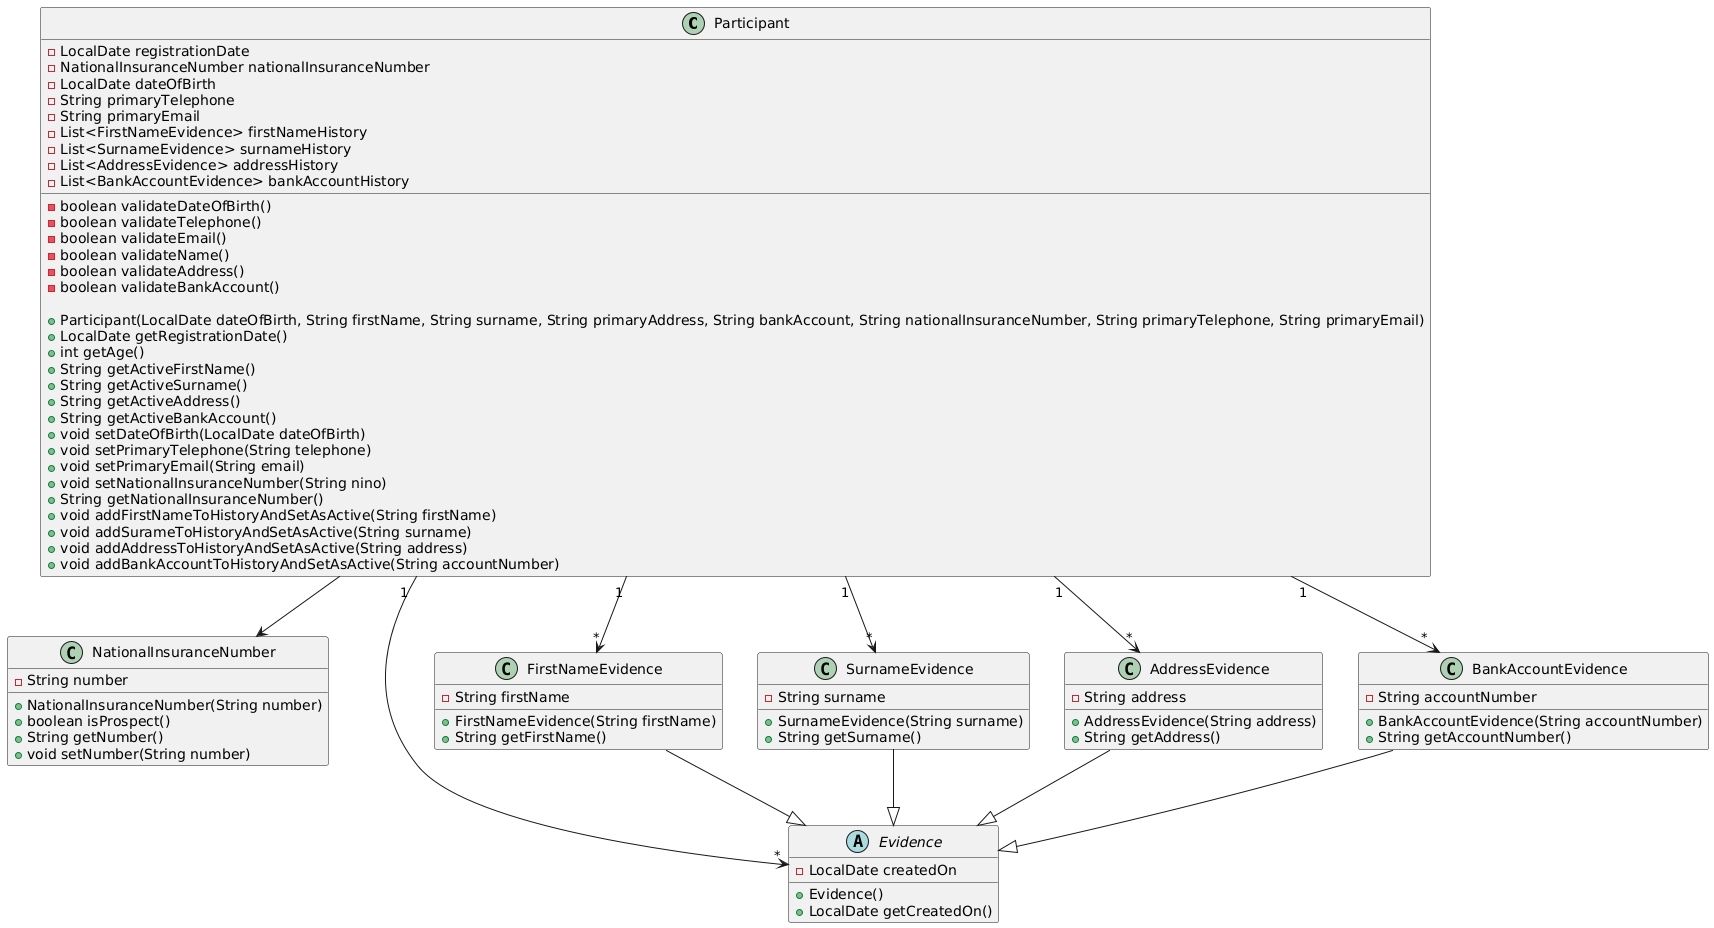

The diagram above was rendered by PlantUML. Its source (embedded in the PNG):
@startuml
class Participant {
    - LocalDate registrationDate
    - NationalInsuranceNumber nationalInsuranceNumber
    - LocalDate dateOfBirth
    - String primaryTelephone
    - String primaryEmail
    - List<FirstNameEvidence> firstNameHistory
    - List<SurnameEvidence> surnameHistory
    - List<AddressEvidence> addressHistory
    - List<BankAccountEvidence> bankAccountHistory
    - boolean validateDateOfBirth()
    - boolean validateTelephone()
    - boolean validateEmail()
    - boolean validateName()
    - boolean validateAddress()
    - boolean validateBankAccount()

    + Participant(LocalDate dateOfBirth, String firstName, String surname, String primaryAddress, String bankAccount, String nationalInsuranceNumber, String primaryTelephone, String primaryEmail)
    + LocalDate getRegistrationDate()
    + int getAge()
    + String getActiveFirstName()
    + String getActiveSurname()
    + String getActiveAddress()
    + String getActiveBankAccount()
    + void setDateOfBirth(LocalDate dateOfBirth)
    + void setPrimaryTelephone(String telephone)
    + void setPrimaryEmail(String email)
    + void setNationalInsuranceNumber(String nino)
    + String getNationalInsuranceNumber()
    + void addFirstNameToHistoryAndSetAsActive(String firstName)
    + void addSurameToHistoryAndSetAsActive(String surname)
    + void addAddressToHistoryAndSetAsActive(String address)
    + void addBankAccountToHistoryAndSetAsActive(String accountNumber)
}

class NationalInsuranceNumber {
    - String number

    + NationalInsuranceNumber(String number)
    + boolean isProspect()
    + String getNumber()
    + void setNumber(String number)
}

abstract class Evidence {
    - LocalDate createdOn

    + Evidence()
    + LocalDate getCreatedOn()
}

class FirstNameEvidence {
    - String firstName

    + FirstNameEvidence(String firstName)
    + String getFirstName()
}

class SurnameEvidence {
    - String surname

    + SurnameEvidence(String surname)
    + String getSurname()
}

class AddressEvidence {
    - String address

    + AddressEvidence(String address)
    + String getAddress()
}

class BankAccountEvidence {
    - String accountNumber

    + BankAccountEvidence(String accountNumber)
    + String getAccountNumber()
}

Participant --> NationalInsuranceNumber
Participant "1" --> "*" Evidence
Participant "1" --> "*" FirstNameEvidence
Participant "1" --> "*" SurnameEvidence
Participant "1" --> "*" AddressEvidence
Participant "1" --> "*" BankAccountEvidence
FirstNameEvidence --|> Evidence
SurnameEvidence --|> Evidence
AddressEvidence --|> Evidence
BankAccountEvidence --|> Evidence
@enduml